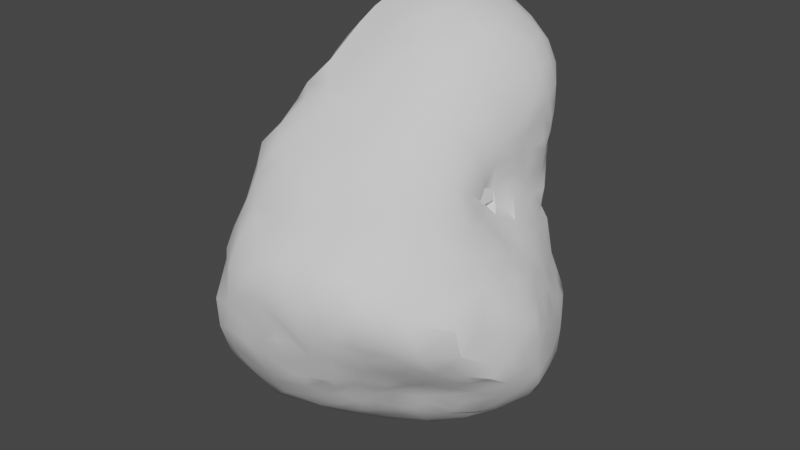 # Source: rock1.blend  (saved by Blender 2.93.21; exported with 4.5.12 LTS)
import bpy
from mathutils import Matrix  # noqa: F401  (used for matrix-valued properties, if any)

bpy.ops.wm.read_factory_settings(use_empty=True)
scene = bpy.context.scene
scene.name = 'Scene'

# ---- node groups
ng_auto_smooth = bpy.data.node_groups.new('Auto Smooth', 'GeometryNodeTree')
_s = ng_auto_smooth.interface.new_socket(name='Geometry', in_out='OUTPUT', socket_type='NodeSocketGeometry')
_s = ng_auto_smooth.interface.new_socket(name='Geometry', in_out='INPUT', socket_type='NodeSocketGeometry')
_s = ng_auto_smooth.interface.new_socket(name='Angle', in_out='INPUT', socket_type='NodeSocketFloat')
_s.subtype = 'ANGLE'
_s.min_value = 0.0
_s.max_value = 3.142
ng_auto_smooth.is_modifier = True
_N = ng_auto_smooth.nodes; _L = ng_auto_smooth.links
n0 = _N.new('NodeGroupOutput'); n0.name = 'Group Output'; n0.location = (480, -100)
n1 = _N.new('NodeGroupInput'); n1.name = 'Group Input'; n1.location = (-420, -300)
n2 = _N.new('NodeGroupInput'); n2.name = 'Group Input.001'; n2.location = (-60, -100)
n3 = _N.new('GeometryNodeSetShadeSmooth'); n3.name = 'Set Shade Smooth'; n3.location = (120, -100)
n3.domain = 'EDGE'
n4 = _N.new('GeometryNodeSetShadeSmooth'); n4.name = 'Set Shade Smooth.001'; n4.location = (300, -100)
n5 = _N.new('GeometryNodeInputMeshEdgeAngle'); n5.name = 'Edge Angle'; n5.location = (-420, -220)
n6 = _N.new('GeometryNodeInputEdgeSmooth'); n6.name = 'Is Edge Smooth'; n6.location = (-60, -160)
n7 = _N.new('GeometryNodeInputShadeSmooth'); n7.name = 'Is Face Smooth'; n7.location = (-240, -340)
n8 = _N.new('FunctionNodeBooleanMath'); n8.name = 'Boolean Math'; n8.location = (-60, -220)
n9 = _N.new('FunctionNodeCompare'); n9.name = 'Compare'; n9.location = (-240, -180)
n9.operation = 'LESS_EQUAL'
_L.new(n5.outputs[0], n9.inputs[0])
_L.new(n4.outputs[0], n0.inputs[0])
_L.new(n1.outputs[1], n9.inputs[1])
_L.new(n9.outputs[0], n8.inputs[0])
_L.new(n7.outputs[0], n8.inputs[1])
_L.new(n2.outputs[0], n3.inputs[0])
_L.new(n6.outputs[0], n3.inputs[1])
_L.new(n3.outputs[0], n4.inputs[0])
_L.new(n8.outputs[0], n3.inputs[2])
n0.is_active_output = True

# ---- world
world_world = bpy.data.worlds.new('World'); scene.world = world_world
world_world.use_nodes = True; world_world.node_tree.nodes.clear()
_N = world_world.node_tree.nodes; _L = world_world.node_tree.links
n0 = _N.new('ShaderNodeOutputWorld'); n0.name = 'World Output'; n0.location = (300, 300)
n1 = _N.new('ShaderNodeBackground'); n1.name = 'Background'; n1.location = (10, 300)
n1.inputs[0].default_value = (0.05088, 0.05088, 0.05088, 1.0)
_L.new(n1.outputs[0], n0.inputs[0])
n0.is_active_output = True
world_world.color = (0.05088, 0.05088, 0.05088)
world_world.use_sun_shadow = False
world_world.sun_shadow_jitter_overblur = 0.0

# ---- meshes
me_rock = bpy.data.meshes.new('rock')
me_rock.from_pydata([(-0.0572, -0.4813, -0.5118), (-0.2371, 0.1241, 0.4161), (0.1911, -0.2189, 0.4388), (-0.4186, 0.04398, -0.3932), (-0.2964, 0.1671, -0.4081), (-0.4503, -0.2809, -0.1589), (-0.4078, -0.1177, -0.00155), (-0.3637, -0.03261, 0.0323), (-0.2244, -0.5356, -0.06321), (0.1091, -0.4997, 0.1966), (-0.2425, 0.1522, 0.419), (0.02971, 0.4204, -0.3408), (0.3223, 0.3141, -0.326), (-0.273, -0.5046, -0.4416), (-0.2555, -0.4395, -0.5159), (0.2046, -0.4138, -0.465), (0.5025, 0.2121, -0.409), (0.5005, -0.001897, -0.5572), (0.4843, -0.09652, -0.5427), (0.3821, 0.308, 0.3294), (0.4376, -0.1223, 0.1209), (0.5143, 0.1749, -0.186), (0.496, -0.4852, -0.146), (-0.2116, -0.4502, 0.1103), (-0.4021, -0.2124, 0.006898), (-0.2999, -0.3077, 0.1355), (-0.2344, -0.3203, 0.2411), (-0.32, -0.2005, 0.158), (0.119, -0.2798, 0.3933), (-0.05317, -0.1667, 0.4967), (0.2496, -0.2952, 0.327), (0.1747, -0.3322, 0.3375), (-0.06063, -0.2393, 0.4444), (0.1079, -0.3405, 0.3462), (0.02728, -0.3302, 0.3506), (-0.03382, -0.3592, 0.322), (-0.03188, -0.3191, 0.371), (-0.06934, -0.2862, 0.4023), (-0.1901, -0.238, 0.372), (-0.2093, -0.2921, 0.3098), (-0.2389, -0.2471, 0.302), (-0.2738, 0.06067, 0.2529), (-0.3151, -0.06726, 0.1498), (-0.2405, 0.008089, 0.355), (-0.2209, -0.04121, 0.4094), (-0.2547, -0.06926, 0.3204), (-0.2266, -0.1445, 0.3602), (-0.1678, -0.08618, 0.4914), (-0.1322, -0.4022, 0.2778), (-0.007985, -0.2141, 0.4691), (0.1588, -0.3904, 0.2898), (0.02205, -0.5452, 0.1567), (-0.1, -0.5171, 0.1554), (-0.26, 0.1351, 0.3617), (-0.3362, -0.4452, -0.2593), (-0.3029, -0.4946, -0.3357), (-0.2261, -0.5819, -0.2852), (0.1003, -0.5369, -0.3896), (0.1343, -0.5701, -0.3215), (0.02586, -0.6308, -0.2072), (0.0766, -0.6291, -0.1897), (0.1156, -0.5947, -0.2652), (-0.01954, -0.6506, -0.01991), (0.4261, -0.5141, -0.1627), (0.38, -0.5499, -0.1469), (0.2451, -0.4147, -0.4175), (0.3268, -0.4233, -0.3413), (0.2997, -0.5282, -0.2479), (0.2699, -0.4904, -0.3118), (0.1757, -0.458, -0.4268), (0.1448, -0.4953, -0.421), (0.2337, -0.4762, 0.1971), (0.3073, -0.4307, 0.2047), (0.1004, -0.6225, 0.08303), (0.3863, -0.4571, 0.1334), (0.4337, -0.4712, 0.07546), (0.1771, -0.6448, -0.1019), (0.07994, -0.6625, -0.03489), (0.3741, -0.5896, 0.01771), (0.1663, -0.622, -0.1699), (-0.05593, -0.6547, -0.07665), (-0.2932, -0.5001, -0.167), (-0.2041, -0.5494, -0.01554), (0.1486, -0.4458, -0.4809), (0.3109, -0.363, 0.2396), (0.4417, -0.5528, -0.05678), (-0.3918, -0.1483, -0.5139), (-0.4008, -0.2805, -0.4779), (-0.3576, -0.07217, -0.5206), (-0.2091, 0.2543, -0.3763), (-0.1081, 0.326, -0.3866), (-0.1582, -0.0395, -0.6501), (-0.01903, 0.2848, -0.4947), (-0.08901, -0.07081, -0.6871), (-0.05849, 0.1999, -0.5616), (-0.06815, -0.3384, -0.6319), (-0.03317, 0.02215, -0.6823), (-0.07467, -0.1419, -0.701), (0.04267, -0.2432, -0.6822), (0.02782, -0.182, -0.7181), (0.06526, 0.2799, -0.5349), (0.01495, -0.323, -0.6382), (0.1033, -0.3473, -0.5885), (0.02648, 0.09691, -0.6622), (0.1254, 0.01696, -0.7119), (0.08027, 0.1248, -0.6674), (0.1363, 0.2491, -0.594), (0.1098, 0.05691, -0.6941), (0.1199, -0.169, -0.7113), (0.1672, -0.2229, -0.6522), (0.2169, 0.06422, -0.6794), (0.3105, 0.2436, -0.5634), (0.3038, 0.04003, -0.6783), (0.2863, -0.1852, -0.63), (0.3522, 0.06565, -0.6569), (0.3988, -0.1335, -0.5935), (0.4551, 0.1977, -0.4884), (-0.4353, -0.06862, -0.4414), (-0.05247, 0.3585, -0.3853), (0.3941, 0.2722, -0.3812), (0.4395, 0.09697, -0.6186), (0.3689, -0.2971, -0.458), (0.1329, -0.4031, -0.5282), (-0.1491, 0.02295, 0.5731), (-0.01493, -0.1074, 0.5586), (-0.04067, -0.03083, 0.6055), (-0.1638, 0.1196, 0.5763), (-0.1283, 0.09263, 0.6073), (0.0357, 0.02147, 0.6552), (-0.141, 0.2239, 0.5895), (-0.1024, 0.1964, 0.6386), (0.05049, 0.07498, 0.6729), (0.1278, 0.131, 0.6764), (-0.1329, 0.3602, 0.5294), (-0.01705, 0.2992, 0.6726), (0.316, -0.1479, 0.4148), (0.3799, 0.1091, 0.4842), (0.2582, -0.1919, 0.4333), (0.3103, -0.08746, 0.4821), (0.135, 0.04524, 0.6485), (0.2238, 0.4465, 0.3014), (0.248, 0.4518, 0.4538), (0.03319, 0.3945, 0.637), (0.1483, 0.3688, 0.6316), (0.2669, 0.3156, 0.5904), (-0.05741, 0.3897, 0.5861), (0.04895, -0.09523, 0.5696), (-0.05271, 0.4854, 0.4402), (-0.1336, 0.4242, 0.4173), (0.4849, 0.2301, -0.3532), (0.5258, 0.05841, -0.06683), (0.548, 0.1607, -0.3515), (0.5624, 0.04029, -0.1237), (0.5856, 0.02774, -0.1675), (0.5561, 0.1353, -0.4086), (0.6003, 0.03846, -0.3361), (0.6156, -0.02692, -0.2111), (0.5896, -0.02217, -0.1353), (0.6218, -0.08544, -0.147), (0.6236, -0.05165, -0.2406), (0.5753, -0.4097, -0.1454), (0.4952, -0.2942, 0.09448), (0.5618, -0.4217, -0.06278), (0.6073, -0.2343, -0.06882), (0.4702, -0.177, -0.5116), (0.4146, -0.322, -0.3726), (0.6058, -0.3027, -0.216), (0.6314, -0.1246, -0.1379), (0.4891, -0.007977, 0.01748), (0.4274, -0.4151, -0.2813), (-0.08681, 0.4349, -0.2251), (0.1847, 0.4108, 0.1945), (0.2363, 0.4146, 0.2435), (0.02781, 0.4138, -0.237), (0.03791, 0.4092, -0.1824), (0.1107, 0.3457, -0.05596), (0.1838, 0.3462, 0.05333), (0.2793, 0.3829, 0.2158), (0.3271, 0.3892, 0.2959), (0.103, 0.3562, -0.09691), (0.2876, 0.3579, 0.1675), (0.1969, 0.3301, 0.01556), (0.3488, 0.3526, 0.2354), (0.1568, 0.3339, -0.09403), (0.4092, 0.2466, 0.2693), (0.2664, 0.3228, 0.07262), (0.344, 0.3125, 0.1483), (0.2282, 0.3535, -0.2632), (0.4132, 0.1423, 0.2448), (0.406, 0.1314, 0.1462), (0.2752, 0.3187, -0.165), (0.4309, 0.1775, 0.02002), (0.4065, 0.07228, 0.1959), (0.3159, 0.3054, -0.219), (0.4001, -0.02999, 0.2502), (0.3999, -0.07984, 0.2293), (0.4196, 0.2617, -0.3299), (0.4498, 0.2377, -0.1319), (0.4174, 0.01749, 0.0962), (0.4055, -0.02658, 0.1263), (0.3883, -0.06043, 0.1847), (0.4802, 0.1892, -0.1146), (0.467, 0.09646, 0.002008), (0.4444, 0.02301, 0.06387), (0.3854, -0.2006, 0.252), (-0.2799, 0.09416, 0.08379), (-0.2582, 0.1894, 0.3526), (-0.3592, 0.08512, -0.0256), (-0.2637, 0.1248, 0.03055), (-0.25, 0.2227, 0.334), (-0.4019, 0.03907, -0.07911), (-0.4514, 0.02065, -0.1837), (-0.3765, 0.1116, -0.07077), (-0.3701, 0.155, -0.1036), (-0.2547, 0.2047, 0.1162), (-0.4466, 0.09043, -0.2422), (-0.2395, 0.2695, 0.1069), (-0.1955, 0.3796, 0.1788), (-0.3577, 0.1886, -0.13), (-0.3615, 0.2367, -0.2281), (-0.1, 0.4664, 0.3292), (-0.2939, 0.2236, -0.3202), (-0.3108, 0.2627, -0.2593), (-0.2951, 0.3295, -0.1822), (-0.1443, 0.4279, 0.06298), (-0.0833, 0.4723, 0.2058), (0.05633, 0.5018, 0.2594), (0.03978, 0.5091, 0.3035), (-0.2249, 0.3511, -0.02729), (-0.2634, 0.3347, -0.2279), (-0.0721, 0.4481, 0.05707), (-0.2156, 0.3863, -0.2116), (-0.04557, 0.4256, -0.01766), (-0.1977, 0.3502, 0.395), (-0.1893, 0.3054, -0.3424), (-0.3143, -0.4027, -0.04201), (-0.2346, -0.49, 0.02105), (-0.2674, -0.4294, 0.0216), (-0.3556, -0.3807, -0.1046), (-0.3914, -0.285, -0.03103), (-0.3848, -0.3281, -0.08186), (-0.326, -0.3431, 0.02047), (-0.2777, -0.394, 0.04917), (-0.2448, -0.399, 0.1257), (-0.3707, -0.2345, 0.05221), (-0.3424, -0.2934, 0.07978), (-0.2694, -0.3589, 0.09671), (-0.2329, -0.3814, 0.1926), (-0.3865, -0.1465, 0.04462), (-0.2111, -0.374, 0.2708), (0.05701, -0.2948, 0.3876), (0.03936, -0.2535, 0.4309), (-0.003527, -0.2797, 0.4096), (-0.1575, -0.2264, 0.4299), (0.07876, -0.3977, 0.2874), (-0.1219, -0.2714, 0.4033), (0.006379, -0.4179, 0.2788), (-0.09752, -0.3352, 0.3415), (-0.1638, -0.3395, 0.3282), (-0.06768, -0.4178, 0.2733), (-0.2565, 0.1002, 0.3383), (-0.256, 0.05888, 0.3265), (-0.2848, 0.00677, 0.2119), (-0.27, 0.00578, 0.2806), (-0.2696, -0.04116, 0.2795), (-0.2972, -0.05453, 0.213), (-0.2888, -0.1031, 0.2337), (-0.2832, -0.166, 0.2469), (-0.2049, -0.1063, 0.4087), (-0.2607, -0.132, 0.2898), (-0.258, -0.189, 0.2943), (-0.1583, -0.4532, 0.2025), (-0.1827, -0.09528, 0.4485), (-0.1194, -0.162, 0.494), (-0.1763, -0.1717, 0.4348), (-0.2197, -0.2021, 0.3429), (-0.3522, -0.1133, 0.1025), (-0.3548, -0.1695, 0.1016), (-0.2776, -0.2853, 0.2048), (-0.2556, -0.274, 0.2508), (-0.2648, -0.2372, 0.2637), (-0.3672, -0.4015, -0.1835), (-0.2765, -0.48, -0.08674), (-0.1337, -0.5903, 0.03115), (-0.1764, -0.5147, 0.08154), (-0.08862, -0.6019, 0.07294), (-0.4184, -0.322, -0.1712), (-0.4355, -0.2338, -0.08092), (-0.4391, -0.1733, -0.06035), (0.1845, -0.2652, 0.399), (0.1751, -0.2909, 0.3695), (0.1098, -0.2363, 0.4369), (0.05892, -0.1812, 0.5055), (0.2468, -0.356, 0.2811), (0.1592, -0.4285, 0.2429), (0.06241, -0.4593, 0.2398), (-0.01271, -0.4817, 0.2088), (-0.05341, -0.5598, 0.1207), (-0.2659, 0.1092, 0.2861), (-0.3004, 0.01504, 0.1548), (-0.284, 0.07178, 0.1418), (-0.3185, 0.02767, 0.07809), (-0.2417, 0.08747, 0.3983), (-0.2376, 0.03942, 0.3961), (-0.2247, 0.02139, 0.4369), (-0.1973, -0.01518, 0.4659), (-0.183, -0.5401, -0.4018), (-0.1647, -0.5749, -0.347), (-0.03971, -0.5435, -0.421), (0.04876, -0.4969, -0.4656), (-0.2823, -0.5268, -0.2343), (-0.2384, -0.5682, -0.1715), (-0.04217, -0.5833, -0.3459), (0.03819, -0.5707, -0.3735), (0.08343, -0.5764, -0.3303), (-0.1919, -0.6163, -0.1553), (-0.139, -0.6215, -0.2374), (-0.1201, -0.634, -0.1414), (-0.06997, -0.6201, -0.26), (-0.1075, -0.6061, -0.2942), (0.005716, -0.6056, -0.285), (-0.0585, -0.6332, -0.1894), (0.09924, -0.6223, -0.2223), (-0.1581, -0.5949, -0.05259), (-0.08646, -0.6453, 0.001734), (0.003831, -0.6437, -0.1352), (0.3079, -0.4026, -0.3768), (0.3656, -0.4224, -0.3075), (0.4081, -0.4624, -0.2459), (0.3578, -0.4883, -0.2481), (0.3213, -0.4591, -0.3007), (0.2606, -0.4446, -0.3712), (0.2403, -0.4842, -0.3474), (0.3375, -0.5392, -0.197), (0.2484, -0.5871, -0.201), (0.1894, -0.5035, -0.3734), (0.2374, -0.5512, -0.2627), (0.2112, -0.6217, -0.1593), (0.1663, -0.5433, -0.3362), (0.2073, -0.5457, -0.3127), (0.1821, -0.5932, -0.23), (0.1553, -0.5264, 0.1723), (0.07583, -0.5696, 0.1491), (0.003235, -0.603, 0.1003), (0.3005, -0.5139, 0.1451), (0.1488, -0.5787, 0.138), (0.1935, -0.6069, 0.09702), (0.02459, -0.6472, 0.04556), (0.1415, -0.6507, 0.01897), (0.3997, -0.5411, 0.0532), (0.2998, -0.5915, 0.08775), (0.2573, -0.5667, 0.122), (0.2304, -0.6411, 0.01791), (0.1107, -0.6467, -0.1036), (0.3383, -0.6135, -0.03192), (0.2532, -0.6304, -0.07162), (0.1286, -0.6285, -0.1682), (0.3914, -0.5717, -0.09942), (0.3333, -0.5829, -0.1316), (0.274, -0.6064, -0.1302), (0.03073, -0.6549, -0.06179), (0.08092, -0.6412, -0.1337), (-0.4191, -0.3562, -0.2853), (-0.3857, -0.393, -0.3575), (-0.1682, -0.5025, -0.4772), (0.3686, -0.3843, -0.3467), (0.4526, -0.4701, -0.2047), (0.3115, -0.3022, 0.2725), (0.381, -0.386, 0.1903), (-0.4236, -0.1992, -0.5), (-0.3251, 0.08113, -0.4765), (-0.1613, 0.2878, -0.3838), (-0.1088, 0.3521, -0.3598), (-0.3546, -0.3656, -0.4954), (-0.2985, -0.3357, -0.5511), (-0.3673, -0.2411, -0.5575), (-0.2997, -0.1295, -0.5949), (-0.2983, -0.02411, -0.5655), (-0.2453, 0.09896, -0.5292), (-0.1721, 0.2081, -0.4647), (-0.1239, 0.2935, -0.4065), (-0.3243, -0.2067, -0.5942), (-0.2215, 0.04895, -0.5805), (-0.2196, 0.1484, -0.4899), (-0.156, 0.2565, -0.4224), (-0.1971, -0.3032, -0.6054), (-0.24, -0.2345, -0.6163), (-0.1929, 0.01676, -0.6173), (-0.132, 0.1664, -0.5418), (-0.1054, 0.2555, -0.4703), (-0.0615, 0.3142, -0.4305), (-0.1457, -0.3915, -0.6057), (-0.1371, -0.283, -0.6368), (-0.1108, -0.2188, -0.6651), (-0.1878, -0.144, -0.6647), (-0.153, 0.1047, -0.5757), (-0.07747, 0.2381, -0.5115), (-0.09164, 0.05437, -0.6469), (-0.09008, 0.1381, -0.5946), (-0.05054, 0.111, -0.6361), (-0.01086, 0.2398, -0.5484), (-0.01395, 0.1564, -0.6146), (0.02051, 0.1895, -0.6058), (0.07085, 0.337, -0.4817), (0.05333, -0.05722, -0.7263), (0.01182, 0.02443, -0.6979), (0.1514, 0.3468, -0.4856), (0.07312, 0.2122, -0.613), (0.1845, 0.2829, -0.5606), (0.2257, 0.3095, -0.4877), (0.1078, -0.261, -0.6535), (0.1638, -0.2992, -0.593), (0.2077, -0.1767, -0.6703), (0.1242, -0.1054, -0.7481), (0.1384, -0.04881, -0.7315), (0.2023, -0.005327, -0.7042), (0.2106, 0.2156, -0.5941), (0.2703, 0.2876, -0.5067), (0.2083, -0.3475, -0.5289), (0.2555, -0.336, -0.4986), (0.2429, -0.3042, -0.5453), (0.2501, -0.27, -0.5736), (0.2501, -0.09332, -0.7045), (0.1669, 0.1303, -0.6488), (0.2536, 0.1961, -0.609), (0.2222, -0.237, -0.6168), (0.2931, -0.08548, -0.6748), (0.285, 0.1545, -0.6228), (0.3349, 0.2688, -0.4973), (0.3195, 0.3026, -0.4254), (0.3114, -0.3052, -0.4985), (0.2968, -0.214, -0.6), (0.3423, -0.07207, -0.6597), (0.3496, 0.1499, -0.6164), (0.3747, 0.2531, -0.4904), (0.3941, 0.1977, -0.5602), (0.3086, -0.2623, -0.5522), (0.3452, -0.2597, -0.5246), (0.3565, -0.2106, -0.5655), (0.4358, 0.03705, -0.6155), (0.4205, 0.2236, -0.505), (0.4411, 0.2366, -0.4316), (-0.4581, -0.2973, -0.3387), (-0.4566, -0.2633, -0.3976), (-0.454, -0.1591, -0.4162), (-0.3403, 0.01554, -0.5083), (-0.2565, 0.245, -0.3382), (-0.2341, 0.2069, -0.4215), (-0.1495, 0.3581, -0.3015), (0.014, 0.3621, -0.4218), (0.07477, 0.4017, -0.3998), (0.4463, 0.2468, -0.3808), (0.5302, 0.1843, -0.418), (0.4644, 0.1567, -0.5588), (0.5271, 0.07166, -0.5389), (0.3995, -0.03125, -0.6332), (0.4361, -0.1295, -0.5558), (0.3923, -0.226, -0.529), (0.3074, -0.3676, -0.4115), (0.2491, -0.3759, -0.4644), (0.1717, -0.3666, -0.5424), (0.05265, -0.4401, -0.5329), (-0.1231, -0.45, -0.5655), (0.02246, -0.4063, -0.5709), (-0.2303, -0.4011, -0.5595), (-0.3336, -0.4451, -0.4629), (-0.3931, -0.3755, -0.4145), (-0.2264, 0.09604, 0.4649), (-0.2128, 0.1323, 0.4905), (-0.09675, -0.05177, 0.5888), (-0.216, 0.1848, 0.4738), (-0.09863, 0.01834, 0.6218), (-0.1925, 0.217, 0.5277), (-0.1102, 0.1468, 0.6356), (-0.07851, 0.05206, 0.6485), (0.02952, -0.02245, 0.6232), (-0.04038, 0.09411, 0.6605), (-0.0132, 0.133, 0.6745), (-0.1805, 0.2721, 0.5232), (-0.04509, 0.2163, 0.6754), (-0.09785, 0.3208, 0.6054), (-0.09649, 0.2776, 0.624), (0.04711, 0.2067, 0.6853), (0.3384, -0.1553, 0.3723), (0.3861, 0.02412, 0.4243), (0.3512, -0.006724, 0.475), (0.2575, -0.1213, 0.4943), (0.3383, 0.04243, 0.5273), (0.1993, -0.1193, 0.5316), (0.2335, -0.08409, 0.5445), (0.2962, -0.03839, 0.5305), (0.2516, -0.02119, 0.5849), (0.2965, 0.1316, 0.6024), (0.1382, -0.1107, 0.5595), (0.1734, -0.05764, 0.5954), (0.2568, 0.04706, 0.6077), (0.1122, -0.1416, 0.5304), (0.117, -0.07759, 0.5889), (0.1901, 0.002399, 0.6089), (0.2015, 0.08907, 0.6476), (0.07128, 0.5007, 0.4351), (0.004505, 0.4701, 0.5314), (0.2078, 0.4647, 0.3706), (0.1666, 0.4832, 0.4348), (0.0847, 0.4545, 0.5556), (0.3015, 0.4313, 0.3711), (0.1309, 0.477, 0.4997), (0.1584, 0.4363, 0.5728), (0.2893, 0.4011, 0.4939), (0.3563, 0.3405, 0.4569), (0.3185, 0.3468, 0.522), (0.2359, 0.3742, 0.5733), (0.112, 0.3221, 0.6642), (0.3941, 0.2877, 0.412), (0.4158, 0.2165, 0.397), (0.3745, 0.2711, 0.4906), (0.3214, 0.291, 0.5582), (0.2294, 0.268, 0.6372), (0.1489, 0.2304, 0.6764), (0.09382, -0.02585, 0.6259), (0.3927, 0.1989, 0.4789), (0.3409, 0.2035, 0.5581), (0.2343, 0.1506, 0.6369), (-0.0776, 0.4351, 0.5186), (-0.1892, 0.01033, 0.5061), (-0.1571, -0.04236, 0.5321), (-0.07067, -0.1094, 0.5412), (-0.2115, 0.2496, 0.4619), (-0.1896, 0.3089, 0.4719), (-0.1424, 0.3855, 0.4744), (0.3581, -0.1851, 0.3279), (0.3782, -0.06468, 0.3918), (0.4151, 0.1345, 0.4), (0.3109, -0.2514, 0.3218), (0.2993, -0.2198, 0.3716), (0.1849, -0.1829, 0.477), (0.1896, 0.4499, 0.2649), (0.07458, 0.5094, 0.3635), (0.3401, 0.3711, 0.4039), (0.5228, 0.2085, -0.3018), (0.572, 0.1199, -0.3032), (0.557, 0.1149, -0.2073), (0.5547, 0.08072, -0.4615), (0.5799, 0.06013, -0.2331), (0.5905, -0.0669, -0.09454), (0.5813, 0.05435, -0.4139), (0.5657, -0.02851, -0.4836), (0.4249, -0.2339, 0.188), (0.4614, -0.2216, 0.1359), (0.5143, -0.3653, 0.04123), (0.5835, -0.3562, -0.106), (0.4744, -0.1494, 0.09026), (0.5237, -0.2522, 0.06016), (0.5836, -0.3273, -0.05785), (0.511, -0.1712, 0.06298), (0.5357, -0.1816, 0.03374), (0.5507, -0.2795, 0.01154), (0.5884, -0.2622, -0.03503), (0.6122, -0.2545, -0.1177), (0.4947, -0.09518, 0.04993), (0.5616, -0.1345, -0.0186), (0.5655, -0.2012, -0.007388), (0.609, -0.2753, -0.1622), (0.495, -0.05312, 0.02432), (0.5343, -0.1148, 0.01538), (0.5878, -0.1697, -0.0442), (0.6062, -0.1511, -0.08213), (0.6338, -0.1757, -0.1502), (0.4146, -0.2997, -0.4073), (0.4651, -0.2477, -0.4393), (0.5294, -0.1499, -0.4692), (0.477, -0.3065, -0.3545), (0.5214, -0.2544, -0.3742), (0.5457, -0.1967, -0.4081), (0.5322, -0.2957, -0.3142), (0.6262, -0.08361, -0.3494), (0.5008, -0.3571, -0.2927), (0.6109, -0.2182, -0.3203), (0.6305, -0.1946, -0.2766), (0.6307, -0.09734, -0.2955), (0.5546, -0.3557, -0.2483), (0.5979, -0.2907, -0.2727), (0.6237, -0.244, -0.2234), (0.5289, -0.03763, -0.01124), (0.5491, -0.01275, -0.06306), (0.5721, -0.07553, -0.04354), (0.5382, -0.4168, -0.1906), (0.5963, -0.322, -0.1638), (0.6091, -0.04865, -0.4138), (0.598, -0.1315, -0.398), (0.6367, -0.111, -0.2076), (0.6339, -0.1769, -0.2036), (0.5378, 0.1782, -0.2389), (0.5316, 0.09818, -0.1307), (0.5055, 0.1026, -0.06252), (0.5262, 0.0196, -0.03576), (0.5289, 0.1185, -0.4988), (0.3852, -0.2929, 0.2224), (0.4518, -0.344, 0.1344), (0.4819, -0.4435, 0.0398), (0.5452, -0.4012, -0.01541), (0.4793, -0.5233, -0.02534), (0.4334, -0.1669, 0.1626), (0.4518, -0.04272, 0.0715), (0.3551, -0.3471, -0.3862), (0.3472, -0.3213, -0.4309), (0.4279, -0.2357, -0.4914), (0.4328, -0.3805, -0.3164), (0.4866, -0.4115, -0.2426), (-0.0194, 0.4261, -0.2198), (0.07026, 0.3792, -0.03165), (0.05125, 0.3791, -0.08785), (0.1049, 0.3555, -0.00464), (0.1333, 0.3715, 0.05924), (0.1549, 0.3892, 0.1098), (0.1442, 0.3374, -0.01567), (0.1974, 0.3686, 0.116), (0.056, 0.412, -0.2907), (0.09564, 0.3839, -0.1674), (0.07406, 0.3825, -0.1265), (0.1369, 0.3282, -0.06286), (0.09345, 0.4011, -0.2362), (0.1319, 0.3775, -0.1948), (0.2689, 0.3406, 0.1197), (0.1526, 0.3867, -0.2581), (0.1369, 0.3622, -0.145), (0.1868, 0.3211, -0.04782), (0.2425, 0.3217, 0.02579), (0.383, 0.2773, 0.1754), (0.4001, 0.2648, 0.3008), (0.1769, 0.3773, -0.2985), (0.1778, 0.3496, -0.1585), (0.2204, 0.3158, -0.06425), (0.2658, 0.3091, 0.0009386), (0.3451, 0.2922, 0.06228), (0.4066, 0.228, 0.2185), (0.4179, 0.1957, 0.2636), (0.1953, 0.3621, -0.2271), (0.2193, 0.3377, -0.177), (0.3029, 0.2929, -0.02323), (0.3983, 0.2207, 0.1279), (0.4061, 0.2189, 0.1689), (0.2502, 0.3353, -0.2143), (0.2791, 0.3044, -0.08314), (0.3048, 0.303, -0.1409), (0.3937, 0.2595, 0.07278), (0.4078, 0.09609, 0.2301), (0.2759, 0.3328, -0.2765), (0.3255, 0.2883, -0.05963), (0.3776, 0.2732, -0.00088), (0.4168, 0.2065, 0.04644), (0.4152, 0.03769, 0.258), (0.3789, 0.2727, -0.1941), (0.3744, 0.268, -0.09602), (0.4271, 0.1316, 0.06775), (0.4083, 0.1696, 0.08788), (0.4186, 0.09513, 0.102), (0.4115, 0.05893, 0.1337), (0.3986, 0.01364, 0.1995), (0.4152, 0.2532, -0.02532), (0.4478, 0.1925, -0.03582), (0.4488, 0.128, 0.01825), (0.404, 0.03078, 0.1494), (0.3889, -0.01954, 0.171), (0.3991, 0.2747, -0.2495), (0.3829, -0.05165, 0.1191), (0.4048, -0.03662, 0.1423), (0.4582, 0.2514, -0.2696), (0.4741, 0.2383, -0.1848), (0.4712, 0.1407, -0.04762), (0.5005, 0.1431, -0.1109), (0.4225, -0.04793, 0.1049), (-0.1245, 0.3892, -0.2749), (-0.09245, 0.4337, -0.1677), (-0.01595, 0.4163, -0.1353), (0.002067, 0.4131, -0.05741), (0.03586, 0.408, 0.03486), (0.08325, 0.3992, 0.08161), (0.07326, 0.3821, 0.02232), (0.083, 0.4311, 0.145), (0.4116, 0.1979, 0.3303), (0.4163, 0.09569, 0.3077), (0.4137, 0.03829, 0.3405), (0.4063, -0.01216, 0.3076), (0.3904, -0.09865, 0.3141), (0.4037, -0.1629, 0.2082), (0.4037, -0.1096, 0.1442), (0.3956, -0.08586, 0.1545), (0.4889, 0.0431, -0.001169), (0.5087, 0.2295, -0.2415), (0.2433, 0.3481, -0.3732), (0.2034, 0.368, -0.3533), (0.11, 0.3981, -0.3088), (0.1337, 0.386, -0.3598), (-0.03215, 0.4198, -0.2975), (-0.09609, 0.3721, -0.322), (-0.4673, -0.1617, -0.1635), (-0.422, -0.07969, -0.05037), (-0.239, 0.108, 0.1268), (-0.4533, -0.06174, -0.14), (-0.3918, -0.007635, -0.04727), (-0.3548, 0.05391, -0.003886), (-0.3219, 0.05955, 0.03705), (-0.2943, 0.1037, 0.04232), (-0.2787, 0.1169, 0.09513), (-0.2609, 0.1312, 0.1331), (-0.2607, 0.2009, 0.2392), (-0.2623, 0.1737, 0.2901), (-0.4336, 0.006142, -0.1156), (-0.4687, -0.04767, -0.2139), (-0.3071, 0.1474, 0.00332), (-0.2519, 0.2, 0.1722), (-0.2519, 0.2598, 0.238), (-0.2495, 0.2418, 0.3049), (-0.4237, 0.1036, -0.1689), (-0.3292, 0.1809, -0.04943), (-0.2824, 0.1522, 0.03783), (-0.2687, 0.1683, 0.07707), (-0.228, 0.1857, 0.0525), (-0.2517, 0.1714, 0.1131), (-0.2417, 0.257, 0.1638), (-0.237, 0.2995, 0.1917), (-0.233, 0.3004, 0.3028), (-0.4612, 0.03026, -0.2568), (-0.3913, 0.1405, -0.1593), (-0.2873, 0.1977, 0.0006417), (-0.2634, 0.1991, 0.0756), (-0.2224, 0.3369, 0.2656), (-0.1996, 0.3727, 0.3538), (-0.4135, 0.1475, -0.2441), (-0.289, 0.238, -0.03216), (-0.2719, 0.2243, 0.02588), (-0.2505, 0.2612, 0.05269), (-0.2049, 0.3743, 0.2689), (-0.401, 0.1435, -0.315), (-0.3277, 0.2244, -0.1111), (-0.1651, 0.4183, 0.2415), (-0.3372, 0.2024, -0.3095), (-0.3197, 0.2726, -0.1715), (-0.2949, 0.2775, -0.09961), (-0.2243, 0.3144, 0.05051), (-0.1967, 0.365, 0.135), (-0.1555, 0.4365, 0.2966), (-0.05026, 0.4922, 0.3657), (-0.2493, 0.3417, -0.103), (-0.2569, 0.2845, -0.02808), (-0.1961, 0.3595, 0.08052), (-0.01426, 0.5075, 0.2845), (-0.2608, 0.3082, -0.2681), (-0.1932, 0.3791, 0.0175), (-0.1366, 0.4365, 0.1701), (-0.02507, 0.4863, 0.2107), (-0.2234, 0.3865, -0.1243), (-0.1671, 0.4227, -0.004063), (-0.01986, 0.4626, 0.1313), (0.02936, 0.4773, 0.1927), (-0.2236, 0.3202, -0.2854), (-0.2037, 0.363, -0.2464), (-0.1367, 0.4336, -0.127), (-0.1858, 0.4089, -0.06656), (-0.0957, 0.4353, -0.05067), (-0.09754, 0.4416, 0.002254), (0.000154, 0.4363, 0.08867), (-0.1735, 0.4151, -0.2032), (0.07044, 0.4806, 0.2088), (0.1196, 0.4773, 0.2457), (-0.4601, -0.2835, -0.2361), (-0.2677, 0.135, 0.2199), (-0.2782, 0.08038, 0.2162), (-0.2691, 0.1261, 0.2516), (-0.2619, 0.1451, 0.3233), (-0.2442, 0.2209, 0.397), (-0.228, 0.3034, 0.3812), (0.1274, 0.4919, 0.3344), (0.1424, 0.4834, 0.2895), (0.1409, 0.4551, 0.2219), (0.01946, 0.4074, -0.01476), (0.001055, 0.4106, -0.09248), (-0.06563, 0.43, -0.1081), (-0.1591, 0.3866, -0.2486), (-0.1902, 0.346, -0.2773), (-0.2406, 0.2846, -0.3114), (-0.362, 0.1148, -0.4007), (-0.4735, -0.002258, -0.3091), (-0.4771, -0.1052, -0.3038), (-0.4745, -0.174, -0.3559), (-0.4718, -0.1569, -0.2601), (-0.4755, -0.2162, -0.2195)], [], [(236, 284, 23), (284, 271, 23), (238, 240, 286), (235, 241, 240), (235, 242, 241), (237, 23, 242), (242, 243, 246), (241, 245, 239), (242, 246, 241), (287, 24, 288), (239, 245, 244), (6, 24, 248), (248, 27, 277), (245, 25, 27), (247, 25, 246), (249, 26, 247), (26, 279, 278), (30, 290, 31), (30, 31, 293), (290, 33, 31), (251, 250, 28), (49, 251, 291), (29, 32, 49), (273, 32, 29), (33, 50, 31), (32, 252, 251), (33, 34, 254), (34, 256, 254), (36, 35, 34), (252, 36, 250), (252, 37, 36), (255, 32, 253), (295, 254, 256), (34, 35, 256), (255, 257, 37), (256, 296, 295), (257, 259, 35), (255, 258, 257), (258, 48, 257), (39, 249, 258), (41, 261, 298), (301, 42, 299), (301, 7, 42), (302, 261, 303), (261, 263, 43), (262, 265, 263), (264, 45, 43), (263, 265, 264), (42, 276, 266), (43, 44, 304), (43, 45, 44), (44, 45, 268), (266, 45, 264), (44, 268, 272), (270, 46, 269), (270, 275, 46), (269, 267, 270), (259, 271, 52), (249, 271, 48), (249, 247, 271), (47, 272, 273), (272, 274, 273), (268, 274, 272), (274, 253, 273), (46, 38, 274), (275, 38, 46), (270, 40, 275), (266, 27, 267), (279, 280, 278), (280, 267, 278), (280, 279, 39), (281, 286, 362), (282, 235, 238), (8, 236, 282), (282, 236, 235), (8, 82, 236), (284, 236, 82), (285, 297, 52), (285, 52, 284), (240, 5, 286), (5, 239, 287), (288, 24, 6), (288, 6, 697), (248, 7, 6), (534, 30, 533), (291, 289, 2), (291, 28, 289), (291, 251, 28), (292, 49, 291), (124, 29, 292), (124, 526, 29), (293, 50, 294), (254, 295, 294), (302, 1, 53), (260, 298, 261), (768, 298, 769), (300, 299, 768), (301, 299, 300), (53, 260, 302), (47, 525, 305), (47, 273, 469), (54, 310, 81), (310, 55, 56), (306, 307, 56), (306, 308, 307), (364, 308, 306), (309, 57, 308), (56, 311, 310), (312, 319, 307), (313, 312, 308), (310, 311, 81), (311, 8, 81), (319, 312, 318), (313, 320, 312), (57, 314, 313), (311, 315, 8), (317, 315, 56), (318, 320, 321), (314, 61, 320), (313, 314, 320), (317, 324, 323), (321, 325, 317), (325, 80, 317), (324, 283, 323), (325, 59, 361), (365, 326, 604), (327, 330, 66), (63, 333, 329), (330, 68, 66), (63, 64, 333), (326, 331, 65), (68, 332, 66), (329, 67, 330), (67, 336, 68), (67, 333, 334), (333, 359, 334), (65, 332, 69), (67, 334, 336), (359, 337, 334), (335, 57, 70), (339, 338, 335), (336, 340, 339), (340, 61, 339), (336, 334, 340), (334, 337, 340), (79, 340, 337), (72, 368, 84), (345, 341, 342), (51, 343, 342), (368, 72, 74), (72, 344, 74), (71, 345, 351), (341, 345, 71), (345, 346, 351), (343, 347, 73), (345, 73, 346), (73, 348, 346), (346, 348, 352), (347, 348, 73), (62, 360, 347), (77, 348, 347), (360, 77, 347), (74, 344, 350), (346, 350, 351), (350, 346, 352), (349, 601, 75), (352, 354, 350), (352, 348, 76), (76, 355, 352), (77, 76, 348), (78, 85, 349), (349, 85, 601), (354, 85, 78), (354, 357, 85), (338, 58, 57), (61, 58, 339), (58, 61, 314), (64, 63, 357), (283, 324, 285), (324, 62, 347), (360, 62, 80), (325, 360, 80), (60, 361, 59), (54, 281, 362), (362, 363, 54), (363, 55, 54), (465, 55, 363), (465, 13, 55), (364, 306, 13), (0, 364, 462), (0, 308, 364), (81, 8, 282), (82, 283, 284), (323, 283, 82), (458, 604, 326), (365, 327, 66), (169, 328, 327), (366, 63, 328), (366, 22, 63), (459, 65, 15), (15, 69, 83), (69, 70, 83), (122, 83, 461), (83, 309, 461), (84, 597, 367), (367, 293, 84), (294, 71, 293), (71, 72, 84), (294, 341, 71), (297, 285, 343), (84, 368, 597), (74, 598, 368), (85, 22, 601), (442, 443, 466), (369, 375, 87), (234, 371, 89), (371, 384, 89), (87, 374, 373), (87, 375, 374), (88, 376, 86), (376, 381, 86), (88, 377, 376), (88, 445, 377), (445, 378, 382), (89, 379, 447), (89, 384, 379), (371, 90, 380), (373, 374, 465), (374, 464, 14), (374, 381, 385), (381, 386, 385), (377, 387, 376), (377, 382, 387), (378, 388, 395), (383, 379, 388), (380, 90, 390), (118, 390, 90), (381, 394, 386), (376, 394, 381), (376, 91, 394), (387, 91, 376), (379, 389, 388), (393, 392, 385), (387, 397, 91), (387, 395, 397), (388, 94, 398), (388, 398, 395), (396, 94, 388), (396, 92, 94), (92, 396, 389), (449, 92, 390), (462, 391, 95), (462, 95, 463), (392, 393, 95), (97, 99, 393), (394, 93, 97), (91, 397, 93), (93, 397, 96), (449, 403, 92), (463, 95, 101), (95, 393, 101), (393, 98, 101), (393, 99, 98), (97, 404, 99), (96, 399, 103), (397, 399, 96), (401, 402, 103), (400, 407, 402), (101, 102, 463), (101, 410, 102), (101, 98, 410), (99, 413, 108), (103, 104, 405), (105, 107, 103), (402, 407, 105), (100, 106, 407), (403, 408, 100), (102, 410, 411), (108, 109, 410), (404, 414, 413), (404, 104, 414), (105, 423, 107), (407, 423, 105), (406, 409, 408), (122, 102, 460), (102, 411, 460), (460, 411, 418), (410, 109, 411), (108, 412, 109), (413, 414, 422), (110, 415, 104), (106, 408, 416), (409, 417, 408), (412, 425, 109), (414, 415, 422), (423, 427, 110), (111, 424, 416), (417, 111, 408), (422, 113, 412), (113, 425, 412), (422, 112, 426), (426, 112, 432), (415, 112, 422), (110, 427, 112), (429, 428, 417), (431, 438, 436), (438, 437, 436), (431, 113, 438), (113, 426, 432), (113, 432, 115), (112, 114, 455), (433, 120, 114), (435, 453, 433), (429, 434, 428), (437, 121, 430), (436, 437, 430), (438, 457, 437), (113, 115, 438), (432, 455, 115), (115, 455, 18), (114, 120, 439), (116, 453, 440), (434, 119, 441), (466, 363, 442), (443, 444, 369), (444, 86, 369), (117, 86, 444), (3, 370, 445), (782, 370, 3), (234, 448, 372), (234, 372, 371), (390, 118, 449), (450, 406, 403), (691, 690, 406), (451, 441, 119), (120, 453, 454), (454, 17, 439), (455, 17, 18), (115, 18, 456), (115, 456, 457), (456, 164, 457), (115, 457, 438), (605, 604, 458), (459, 419, 458), (15, 418, 459), (418, 419, 459), (83, 122, 15), (460, 418, 15), (102, 122, 461), (0, 463, 461), (462, 463, 0), (13, 14, 364), (14, 464, 462), (465, 14, 13), (466, 465, 363), (467, 10, 1), (467, 470, 10), (468, 470, 467), (123, 126, 467), (469, 471, 123), (124, 125, 469), (474, 127, 471), (471, 128, 474), (124, 475, 125), (124, 146, 475), (475, 128, 125), (129, 472, 126), (127, 476, 473), (473, 130, 129), (476, 477, 473), (130, 481, 129), (477, 479, 473), (128, 139, 131), (139, 132, 131), (133, 529, 528), (481, 480, 133), (480, 145, 133), (481, 134, 480), (479, 134, 481), (477, 131, 132), (530, 483, 534), (531, 483, 684), (531, 135, 483), (484, 531, 682), (682, 136, 484), (484, 136, 485), (534, 135, 137), (138, 486, 135), (531, 485, 138), (137, 486, 535), (490, 138, 485), (485, 487, 490), (486, 488, 535), (486, 489, 488), (138, 490, 489), (490, 487, 491), (487, 495, 491), (492, 495, 487), (488, 493, 496), (494, 493, 488), (494, 497, 493), (491, 494, 489), (491, 498, 494), (491, 495, 498), (493, 497, 496), (496, 497, 146), (497, 494, 519), (139, 519, 494), (498, 499, 139), (499, 498, 495), (522, 132, 499), (773, 503, 502), (500, 506, 503), (147, 501, 500), (500, 501, 506), (506, 501, 504), (502, 505, 140), (503, 141, 502), (506, 141, 503), (523, 145, 501), (145, 142, 501), (501, 142, 504), (141, 538, 505), (141, 508, 538), (141, 507, 508), (507, 511, 508), (504, 143, 507), (142, 143, 504), (538, 508, 509), (508, 511, 510), (142, 512, 143), (510, 144, 516), (143, 512, 517), (143, 517, 511), (512, 482, 518), (515, 520, 513), (516, 521, 515), (517, 492, 516), (517, 518, 522), (519, 128, 475), (515, 521, 520), (145, 523, 133), (480, 134, 145), (134, 142, 145), (482, 512, 134), (482, 132, 518), (499, 132, 139), (132, 522, 518), (1, 10, 53), (524, 467, 304), (469, 123, 525), (470, 527, 771), (527, 528, 771), (528, 772, 771), (528, 233, 772), (528, 529, 233), (530, 534, 533), (367, 204, 533), (204, 684, 530), (683, 531, 684), (682, 531, 683), (532, 136, 682), (534, 137, 289), (2, 535, 291), (535, 496, 292), (146, 292, 496), (774, 140, 536), (773, 502, 140), (147, 500, 537), (148, 529, 147), (147, 529, 523), (140, 505, 178), (505, 538, 178), (178, 538, 19), (514, 629, 19), (514, 680, 629), (539, 16, 149), (151, 452, 16), (21, 593, 541), (21, 541, 592), (150, 595, 584), (592, 540, 539), (540, 151, 539), (592, 541, 540), (541, 543, 540), (593, 152, 541), (541, 152, 543), (150, 584, 152), (584, 157, 152), (540, 154, 151), (152, 157, 153), (544, 157, 584), (543, 155, 540), (543, 156, 155), (153, 156, 543), (153, 157, 156), (542, 545, 546), (159, 579, 575), (156, 158, 590), (598, 549, 161), (602, 548, 20), (548, 551, 20), (161, 552, 548), (161, 549, 552), (552, 549, 556), (600, 162, 553), (549, 600, 556), (600, 553, 556), (548, 552, 551), (552, 554, 551), (550, 557, 553), (550, 587, 558), (554, 559, 551), (555, 561, 560), (557, 558, 163), (563, 583, 168), (564, 585, 583), (564, 560, 585), (565, 585, 560), (566, 585, 565), (558, 567, 163), (605, 165, 604), (164, 570, 573), (164, 18, 570), (165, 607, 365), (569, 572, 568), (569, 573, 572), (589, 573, 570), (571, 576, 607), (607, 576, 169), (576, 608, 169), (573, 589, 577), (575, 579, 577), (574, 580, 576), (574, 581, 580), (574, 577, 581), (578, 582, 577), (580, 586, 608), (581, 166, 580), (583, 595, 168), (583, 584, 595), (585, 584, 583), (167, 544, 566), (587, 160, 166), (580, 166, 586), (587, 562, 558), (588, 589, 546), (588, 575, 589), (159, 590, 579), (591, 167, 567), (592, 539, 689), (689, 539, 149), (21, 592, 689), (670, 593, 21), (150, 593, 594), (595, 150, 688), (16, 452, 116), (154, 596, 452), (452, 596, 453), (454, 546, 17), (546, 18, 17), (204, 547, 685), (368, 598, 547), (74, 599, 598), (599, 600, 549), (601, 600, 599), (601, 162, 600), (685, 547, 602), (20, 603, 671), (563, 168, 603), (605, 568, 165), (606, 569, 568), (18, 164, 456), (604, 165, 365), (327, 607, 169), (169, 366, 328), (366, 608, 22), (672, 694, 695), (609, 694, 170), (674, 174, 170), (174, 609, 170), (611, 619, 674), (675, 611, 777), (777, 611, 674), (610, 611, 675), (674, 619, 174), (610, 175, 611), (175, 179, 611), (616, 613, 614), (171, 616, 614), (172, 177, 171), (178, 177, 172), (173, 617, 11), (612, 615, 175), (177, 180, 623), (173, 621, 617), (621, 618, 622), (179, 625, 619), (625, 618, 619), (620, 183, 179), (615, 620, 175), (623, 185, 176), (177, 182, 180), (178, 182, 177), (617, 621, 692), (625, 622, 618), (620, 626, 183), (185, 181, 176), (185, 627, 181), (186, 623, 180), (182, 628, 186), (624, 692, 621), (621, 622, 624), (183, 632, 631), (626, 632, 183), (182, 635, 628), (692, 630, 693), (637, 630, 624), (631, 637, 622), (632, 638, 631), (632, 643, 638), (633, 639, 632), (628, 640, 645), (186, 645, 634), (635, 636, 188), (630, 637, 187), (637, 642, 187), (643, 190, 638), (639, 648, 643), (634, 639, 633), (188, 641, 635), (188, 189, 641), (184, 680, 636), (187, 690, 691), (187, 642, 647), (645, 650, 649), (634, 649, 639), (640, 655, 645), (681, 646, 188), (190, 644, 193), (648, 653, 643), (649, 659, 648), (650, 191, 649), (191, 659, 649), (189, 656, 655), (189, 657, 656), (646, 192, 189), (646, 651, 192), (651, 658, 192), (681, 651, 646), (644, 652, 193), (191, 660, 659), (655, 654, 650), (192, 658, 662), (658, 663, 662), (651, 194, 658), (651, 683, 194), (193, 196, 12), (193, 664, 196), (652, 664, 193), (653, 197, 652), (657, 203, 656), (656, 202, 661), (662, 198, 657), (194, 200, 663), (197, 668, 652), (202, 669, 661), (199, 663, 665), (663, 200, 666), (668, 667, 664), (201, 21, 668), (202, 594, 669), (203, 688, 202), (198, 671, 203), (671, 603, 203), (200, 687, 686), (685, 687, 195), (672, 695, 448), (779, 170, 672), (778, 674, 673), (777, 674, 778), (610, 675, 776), (677, 678, 676), (679, 614, 677), (775, 536, 171), (536, 172, 171), (182, 178, 19), (682, 683, 681), (204, 685, 195), (685, 602, 687), (665, 686, 687), (603, 168, 203), (668, 689, 667), (667, 149, 196), (12, 119, 429), (12, 429, 690), (690, 647, 12), (630, 691, 693), (692, 693, 450), (694, 11, 118), (696, 786, 787), (697, 708, 699), (697, 700, 708), (702, 701, 7), (205, 702, 301), (300, 705, 205), (205, 705, 698), (767, 705, 300), (769, 707, 767), (206, 707, 770), (699, 709, 696), (704, 703, 205), (707, 706, 767), (206, 209, 707), (784, 709, 783), (708, 211, 699), (208, 710, 703), (207, 703, 710), (704, 717, 703), (703, 717, 716), (703, 716, 208), (698, 719, 704), (705, 711, 719), (707, 209, 706), (709, 723, 783), (714, 215, 211), (210, 212, 714), (212, 210, 207), (207, 715, 212), (711, 214, 719), (421, 420, 411, 425), (713, 722, 712), (713, 772, 722), (215, 723, 211), (213, 724, 212), (710, 716, 725), (716, 717, 718), (718, 726, 716), (719, 214, 726), (711, 720, 214), (722, 727, 712), (783, 723, 734), (724, 729, 215), (714, 724, 215), (213, 218, 724), (710, 725, 715), (726, 732, 731), (216, 732, 726), (720, 216, 214), (214, 216, 726), (712, 727, 721), (728, 727, 722), (215, 729, 734), (218, 219, 724), (219, 729, 724), (725, 730, 715), (725, 731, 730), (721, 741, 216), (721, 727, 217), (728, 733, 727), (728, 742, 733), (734, 737, 782), (729, 219, 737), (735, 738, 218), (742, 736, 733), (222, 221, 737), (219, 738, 222), (740, 228, 745), (736, 225, 750), (742, 225, 736), (222, 223, 229), (229, 748, 222), (739, 223, 738), (744, 223, 739), (745, 744, 739), (746, 749, 740), (750, 741, 217), (743, 747, 220), (220, 747, 742), (221, 748, 781), (223, 744, 752), (744, 759, 752), (746, 224, 749), (741, 224, 746), (750, 224, 741), (750, 225, 224), (751, 754, 225), (747, 751, 225), (747, 227, 226), (229, 757, 748), (757, 780, 756), (230, 761, 753), (754, 230, 225), (751, 755, 754), (226, 764, 755), (752, 758, 231), (758, 763, 231), (760, 758, 759), (761, 760, 753), (761, 232, 760), (754, 762, 230), (755, 679, 754), (779, 448, 780), (231, 763, 757), (763, 779, 757), (758, 673, 763), (760, 778, 758), (232, 675, 760), (679, 677, 762), (764, 679, 755), (787, 766, 5), (287, 696, 5), (696, 787, 5), (288, 696, 287), (697, 699, 696), (7, 697, 6), (300, 205, 301), (768, 767, 300), (768, 769, 767), (10, 206, 53), (771, 206, 10), (771, 772, 713), (529, 148, 233), (147, 537, 743), (227, 773, 226), (773, 774, 226), (537, 773, 227), (775, 679, 764), (775, 171, 679), (776, 675, 232), (673, 170, 779), (780, 448, 234), (446, 781, 89), (737, 221, 4), (737, 4, 782), (734, 782, 3), (117, 783, 3), (784, 783, 117), (785, 784, 117), (766, 442, 362), (787, 786, 442), (786, 785, 442), (281, 238, 286), (235, 236, 237), (237, 236, 23), (284, 52, 271), (238, 235, 240), (240, 241, 239), (235, 237, 242), (242, 23, 243), (239, 24, 287), (23, 271, 247), (24, 239, 244), (241, 25, 245), (241, 246, 25), (246, 243, 247), (23, 247, 243), (24, 244, 248), (245, 27, 244), (248, 244, 27), (25, 247, 278), (247, 26, 278), (248, 276, 7), (248, 277, 276), (27, 25, 278), (289, 28, 290), (290, 28, 33), (28, 250, 33), (250, 251, 252), (49, 32, 251), (252, 32, 37), (273, 253, 32), (50, 33, 254), (50, 254, 294), (250, 34, 33), (34, 250, 36), (37, 32, 255), (253, 38, 255), (35, 259, 256), (35, 36, 257), (37, 257, 36), (48, 259, 257), (255, 38, 258), (258, 38, 39), (38, 275, 39), (296, 256, 259), (259, 52, 296), (259, 48, 271), (258, 249, 48), (39, 275, 40), (260, 261, 302), (261, 41, 263), (41, 768, 262), (42, 7, 276), (41, 262, 263), (262, 299, 265), (299, 42, 265), (304, 303, 43), (303, 261, 43), (43, 263, 264), (42, 266, 265), (305, 304, 44), (265, 266, 264), (305, 44, 272), (305, 272, 47), (268, 45, 46), (45, 269, 46), (45, 266, 269), (266, 267, 269), (267, 280, 270), (249, 39, 26), (39, 279, 26), (268, 46, 274), (274, 38, 253), (276, 277, 266), (277, 27, 266), (27, 278, 267), (40, 280, 39), (40, 270, 280), (282, 238, 281), (5, 240, 239), (533, 30, 367), (289, 290, 30), (292, 29, 49), (367, 30, 293), (31, 50, 293), (294, 295, 9), (9, 295, 51), (51, 295, 296), (296, 52, 51), (51, 52, 297), (770, 298, 260), (53, 770, 260), (298, 768, 41), (768, 299, 262), (467, 302, 304), (302, 303, 304), (524, 304, 305), (524, 305, 525), (47, 469, 525), (469, 273, 526), (526, 273, 29), (54, 55, 310), (13, 56, 55), (13, 306, 56), (0, 309, 308), (308, 312, 307), (308, 57, 313), (311, 56, 315), (56, 307, 316), (307, 319, 316), (312, 320, 318), (314, 57, 58), (316, 317, 56), (316, 321, 317), (316, 318, 321), (319, 318, 316), (8, 323, 82), (315, 317, 323), (8, 315, 323), (321, 59, 325), (321, 320, 59), (320, 61, 322), (59, 320, 322), (59, 322, 60), (317, 80, 324), (80, 62, 324), (322, 61, 340), (365, 66, 326), (327, 328, 329), (328, 63, 329), (329, 330, 327), (458, 326, 65), (326, 66, 331), (66, 332, 331), (68, 330, 67), (329, 333, 67), (333, 64, 358), (65, 69, 15), (331, 332, 65), (358, 359, 333), (69, 332, 335), (332, 339, 335), (332, 68, 339), (68, 336, 339), (69, 335, 70), (338, 57, 335), (338, 339, 58), (9, 342, 341), (342, 343, 73), (343, 285, 324), (324, 347, 343), (72, 71, 344), (344, 71, 351), (342, 73, 345), (351, 350, 344), (74, 349, 75), (74, 350, 349), (77, 360, 353), (350, 78, 349), (78, 350, 354), (352, 355, 354), (77, 353, 76), (354, 355, 359), (355, 76, 337), (353, 79, 76), (79, 353, 356), (70, 57, 309), (83, 70, 309), (357, 63, 85), (357, 354, 358), (354, 359, 358), (357, 358, 64), (355, 337, 359), (337, 76, 79), (360, 325, 361), (360, 361, 353), (361, 60, 356), (361, 356, 353), (322, 340, 356), (322, 356, 60), (79, 356, 340), (461, 309, 0), (281, 54, 81), (282, 281, 81), (283, 285, 284), (85, 63, 22), (459, 458, 65), (293, 71, 84), (294, 9, 341), (9, 51, 342), (297, 343, 51), (74, 75, 599), (75, 601, 599), (466, 443, 87), (466, 87, 373), (443, 369, 87), (86, 117, 88), (117, 445, 88), (445, 370, 378), (370, 4, 378), (447, 383, 4), (369, 86, 375), (375, 86, 381), (4, 383, 378), (447, 379, 383), (371, 380, 384), (372, 90, 371), (465, 374, 14), (374, 375, 381), (377, 445, 382), (378, 383, 388), (379, 384, 389), (380, 389, 384), (380, 390, 389), (374, 385, 464), (385, 391, 464), (382, 395, 387), (382, 378, 395), (388, 389, 396), (385, 392, 391), (385, 386, 393), (386, 394, 393), (394, 91, 93), (397, 395, 398), (389, 390, 92), (392, 95, 391), (394, 97, 393), (397, 398, 399), (399, 398, 401), (398, 94, 401), (94, 400, 401), (94, 92, 400), (400, 402, 401), (92, 100, 400), (97, 93, 404), (404, 93, 405), (93, 96, 405), (405, 96, 103), (401, 103, 399), (400, 100, 407), (92, 403, 100), (461, 463, 102), (99, 404, 413), (404, 405, 104), (104, 103, 107), (103, 402, 105), (106, 100, 408), (403, 406, 408), (98, 99, 410), (99, 108, 410), (423, 407, 416), (407, 106, 416), (109, 425, 411), (108, 413, 412), (104, 415, 414), (107, 110, 104), (107, 423, 110), (423, 416, 424), (690, 429, 409), (419, 418, 420), (418, 411, 420), (503, 773, 537, 500), (412, 413, 422), (415, 110, 112), (423, 424, 427), (408, 111, 416), (409, 429, 417), (420, 421, 436), (421, 425, 431), (425, 113, 431), (421, 431, 436), (113, 422, 426), (112, 427, 114), (424, 111, 427), (111, 435, 427), (111, 428, 434), (111, 417, 428), (420, 436, 430), (419, 420, 430), (432, 112, 455), (455, 114, 439), (427, 433, 114), (427, 435, 433), (111, 434, 435), (434, 440, 435), (605, 419, 430), (605, 430, 121), (433, 453, 120), (435, 440, 453), (434, 441, 440), (363, 362, 442), (785, 444, 443), (785, 117, 444), (117, 3, 445), (370, 782, 4), (4, 446, 447), (446, 89, 447), (781, 234, 89), (448, 695, 372), (695, 118, 372), (90, 372, 118), (118, 11, 449), (11, 450, 449), (449, 450, 403), (450, 693, 406), (693, 691, 406), (406, 690, 409), (429, 119, 434), (196, 451, 119), (451, 149, 441), (116, 440, 441), (116, 441, 16), (116, 452, 453), (453, 596, 454), (120, 454, 439), (455, 439, 17), (437, 457, 121), (121, 457, 606), (458, 419, 605), (15, 122, 460), (462, 464, 391), (364, 14, 462), (466, 373, 465), (469, 125, 471), (468, 126, 470), (467, 126, 468), (123, 127, 126), (123, 471, 127), (471, 125, 128), (470, 472, 527), (126, 472, 470), (126, 473, 129), (126, 127, 473), (474, 476, 127), (472, 478, 527), (528, 527, 478), (472, 129, 478), (476, 128, 131), (474, 128, 476), (476, 131, 477), (528, 478, 133), (478, 129, 481), (481, 133, 478), (473, 479, 130), (130, 479, 481), (479, 477, 482), (477, 132, 482), (534, 483, 135), (531, 484, 485), (137, 135, 486), (531, 138, 135), (485, 136, 487), (136, 532, 520), (137, 535, 2), (486, 138, 489), (487, 136, 492), (520, 521, 136), (535, 488, 496), (489, 490, 491), (492, 136, 521), (489, 494, 488), (495, 522, 499), (495, 492, 522), (146, 497, 519), (494, 498, 139), (147, 523, 501), (505, 502, 141), (141, 506, 507), (506, 504, 507), (507, 143, 511), (19, 538, 513), (513, 538, 509), (509, 515, 513), (509, 508, 510), (515, 509, 510), (510, 511, 144), (144, 511, 517), (517, 512, 518), (510, 516, 515), (516, 492, 521), (516, 144, 517), (519, 475, 146), (519, 139, 128), (514, 520, 532), (514, 513, 520), (517, 522, 492), (133, 523, 529), (142, 134, 512), (479, 482, 134), (302, 467, 1), (524, 123, 467), (524, 525, 123), (469, 526, 124), (470, 771, 10), (204, 530, 533), (530, 684, 483), (682, 681, 532), (681, 514, 532), (30, 534, 289), (289, 137, 2), (291, 535, 292), (292, 146, 124), (774, 773, 140), (743, 148, 147), (536, 140, 172), (19, 513, 514), (539, 151, 16), (593, 150, 152), (152, 153, 543), (151, 154, 452), (540, 545, 154), (540, 155, 545), (542, 154, 545), (155, 156, 159), (544, 158, 157), (155, 159, 575), (157, 158, 156), (454, 542, 546), (545, 155, 588), (546, 545, 588), (155, 575, 588), (159, 156, 590), (590, 158, 167), (547, 598, 548), (548, 598, 161), (162, 22, 160), (602, 547, 548), (162, 160, 550), (162, 550, 553), (552, 555, 554), (552, 556, 561), (555, 552, 561), (553, 557, 556), (20, 551, 559), (556, 557, 561), (561, 557, 163), (550, 558, 557), (20, 559, 603), (559, 554, 564), (554, 555, 564), (555, 560, 564), (560, 561, 565), (561, 163, 565), (163, 566, 565), (563, 559, 564), (564, 583, 563), (566, 163, 567), (164, 569, 606), (164, 573, 569), (568, 572, 571), (165, 568, 571), (546, 589, 570), (165, 571, 607), (576, 571, 574), (571, 572, 574), (572, 577, 574), (573, 577, 572), (589, 575, 577), (577, 582, 581), (577, 579, 578), (576, 580, 608), (166, 581, 582), (582, 578, 591), (579, 591, 578), (591, 579, 590), (584, 585, 544), (566, 544, 585), (544, 167, 158), (566, 567, 167), (586, 160, 22), (586, 166, 160), (160, 587, 550), (166, 562, 587), (166, 582, 562), (562, 567, 558), (562, 582, 567), (582, 591, 567), (18, 546, 570), (167, 591, 590), (451, 196, 149), (667, 689, 149), (594, 593, 670), (441, 149, 16), (596, 154, 542), (596, 542, 454), (367, 597, 204), (204, 597, 547), (597, 368, 547), (598, 599, 549), (601, 22, 162), (603, 559, 563), (168, 595, 688), (605, 121, 568), (121, 606, 568), (457, 164, 606), (365, 607, 327), (169, 608, 366), (608, 586, 22), (694, 672, 170), (776, 678, 610), (678, 612, 610), (677, 613, 678), (677, 614, 613), (171, 614, 679), (609, 173, 694), (609, 174, 173), (610, 612, 175), (678, 613, 612), (613, 176, 612), (171, 177, 616), (694, 173, 11), (618, 174, 619), (611, 179, 619), (612, 176, 615), (616, 176, 613), (616, 177, 623), (173, 174, 621), (174, 618, 621), (175, 620, 179), (176, 181, 615), (616, 623, 176), (179, 183, 625), (620, 615, 626), (615, 181, 626), (180, 182, 186), (184, 182, 19), (19, 629, 184), (624, 622, 637), (625, 631, 622), (631, 625, 183), (627, 633, 626), (181, 627, 626), (627, 185, 633), (623, 186, 185), (182, 184, 635), (692, 624, 630), (626, 633, 632), (185, 634, 633), (186, 634, 185), (628, 641, 640), (186, 628, 645), (628, 635, 641), (184, 636, 635), (691, 630, 187), (638, 642, 637), (631, 638, 637), (643, 632, 639), (641, 189, 640), (680, 188, 636), (187, 647, 690), (638, 190, 642), (190, 193, 642), (643, 644, 190), (639, 649, 648), (634, 645, 649), (645, 655, 650), (640, 189, 655), (188, 646, 189), (647, 642, 193), (643, 653, 644), (659, 653, 648), (189, 192, 657), (12, 647, 193), (644, 653, 652), (650, 654, 191), (655, 656, 654), (192, 662, 657), (653, 659, 197), (659, 660, 197), (191, 661, 660), (654, 661, 191), (654, 656, 661), (657, 198, 203), (662, 663, 199), (198, 662, 199), (658, 194, 663), (194, 195, 200), (652, 668, 664), (197, 201, 668), (660, 201, 197), (660, 669, 201), (660, 661, 669), (656, 203, 202), (663, 666, 665), (195, 687, 200), (664, 667, 196), (669, 670, 201), (198, 199, 671), (199, 665, 671), (666, 200, 686), (673, 674, 170), (676, 678, 776), (172, 140, 178), (629, 680, 184), (680, 681, 188), (680, 514, 681), (681, 683, 651), (194, 683, 684), (194, 684, 195), (684, 204, 195), (687, 602, 20), (671, 665, 687), (665, 666, 686), (687, 20, 671), (203, 168, 688), (202, 688, 594), (594, 688, 150), (670, 669, 594), (201, 670, 21), (689, 668, 21), (12, 196, 119), (11, 692, 450), (617, 692, 11), (695, 694, 118), (697, 7, 700), (7, 701, 700), (205, 703, 702), (205, 698, 704), (769, 298, 707), (696, 709, 786), (786, 709, 784), (700, 210, 708), (700, 701, 210), (701, 207, 210), (702, 703, 701), (767, 706, 705), (699, 211, 709), (701, 703, 207), (704, 719, 717), (698, 705, 719), (706, 711, 705), (706, 712, 711), (209, 713, 706), (713, 209, 771), (709, 211, 723), (708, 210, 714), (708, 714, 211), (207, 710, 715), (710, 208, 716), (711, 712, 720), (706, 713, 712), (212, 724, 714), (212, 715, 213), (725, 716, 726), (719, 718, 717), (718, 719, 726), (712, 721, 720), (772, 233, 728), (722, 772, 728), (3, 783, 734), (734, 723, 215), (715, 218, 213), (725, 726, 731), (720, 721, 216), (218, 715, 735), (735, 715, 730), (216, 740, 732), (727, 733, 217), (721, 217, 741), (728, 148, 742), (734, 729, 737), (218, 738, 219), (735, 730, 739), (730, 745, 739), (731, 745, 730), (732, 740, 745), (731, 732, 745), (216, 741, 740), (733, 736, 217), (736, 750, 217), (219, 222, 737), (222, 738, 223), (735, 739, 738), (740, 741, 746), (222, 748, 221), (745, 228, 744), (740, 749, 228), (742, 747, 225), (446, 221, 781), (223, 752, 229), (744, 228, 759), (749, 753, 228), (224, 753, 749), (751, 747, 226), (748, 756, 781), (748, 757, 756), (757, 229, 231), (229, 752, 231), (228, 753, 759), (224, 230, 753), (225, 230, 224), (755, 751, 226), (752, 759, 758), (753, 760, 759), (230, 232, 761), (226, 765, 764), (780, 757, 779), (230, 762, 232), (762, 676, 232), (754, 679, 762), (764, 765, 775), (362, 286, 766), (286, 5, 766), (288, 697, 696), (7, 301, 702), (298, 770, 707), (53, 206, 770), (206, 771, 209), (728, 233, 148), (148, 220, 742), (148, 743, 220), (743, 537, 227), (743, 227, 747), (774, 765, 226), (774, 536, 765), (765, 536, 775), (762, 677, 676), (232, 676, 776), (760, 675, 778), (778, 675, 777), (758, 778, 673), (763, 673, 779), (779, 672, 448), (756, 780, 234), (781, 756, 234), (221, 446, 4), (786, 784, 785), (766, 787, 442), (442, 785, 443)])
me_rock.polygons.foreach_set('use_smooth', [True] * 1570)
me_rock.use_remesh_fix_poles = True
me_rock.use_remesh_preserve_attributes = False
me_rock.update()

# ---- objects
ob_rock = bpy.data.objects.new('rock', me_rock)

# ---- transforms, parenting, visibility, modifiers, constraints
ob_rock.location = (0.0, 0.0, 0.0)
_m = ob_rock.modifiers.new('Auto Smooth', 'NODES')
_m.node_group = ng_auto_smooth
_gi = [s.identifier for s in ng_auto_smooth.interface.items_tree if s.item_type == 'SOCKET' and s.in_out == 'INPUT']
_m[_gi[1]] = 0.5236  # Angle

# ---- collection membership
scene.collection.objects.link(ob_rock)

# ---- scene / render settings (as saved in the file)
scene.frame_start = 1; scene.frame_end = 250; scene.frame_set(1)
scene.render.engine = 'CYCLES'
scene.cycles.use_denoising = False
scene.cycles.samples = 128
scene.cycles.sampling_pattern = 'TABULATED_SOBOL'
scene.cycles.use_adaptive_sampling = False
scene.cycles.use_light_tree = False
scene.view_settings.view_transform = 'Filmic'
bpy.context.view_layer.update()

# ---- added for rendering (the .blend has no active camera and no usable light): camera, sun
cam_auto = bpy.data.cameras.new('AutoCamera')
cam_auto.lens = 50.0
cam_auto.sensor_width = 36.0
cam_auto.clip_end = 1000.0
ob_auto_camera = bpy.data.objects.new('AutoCamera', cam_auto)
scene.collection.objects.link(ob_auto_camera)
ob_auto_camera.location = (2.07891, -2.4755, 1.56795)
ob_auto_camera.rotation_euler = (1.09748, -7.21219e-08, 0.694738)
scene.camera = ob_auto_camera
light_auto_sun = bpy.data.lights.new('AutoSun', 'SUN')
light_auto_sun.energy = 3.0
light_auto_sun.angle = 0.0523599
ob_auto_sun = bpy.data.objects.new('AutoSun', light_auto_sun)
scene.collection.objects.link(ob_auto_sun)
ob_auto_sun.rotation_euler = (0.872665, 0.174533, 0.523599)
bpy.context.view_layer.update()

